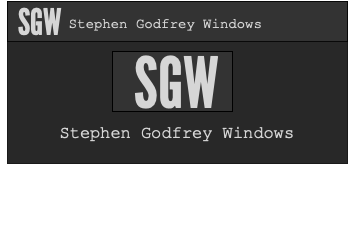

The diagram above was exported from draw.io. Its source (the exported page's mxGraphModel, read from the mxfile embedded in the PNG):
<mxGraphModel dx="1186" dy="645" grid="0" gridSize="10" guides="1" tooltips="1" connect="1" arrows="1" fold="1" page="0" pageScale="1" pageWidth="827" pageHeight="1169" math="0" shadow="0">
  <root>
    <mxCell id="0" />
    <mxCell id="1" parent="0" />
    <mxCell id="q8VqVXntBa6Px2YHcyvi-1" value="" style="rounded=0;whiteSpace=wrap;html=1;hachureGap=4;fillColor=#282828;strokeColor=#1A1A1A;" parent="1" vertex="1">
      <mxGeometry x="260" y="140" width="340" height="162" as="geometry" />
    </mxCell>
    <mxCell id="q8VqVXntBa6Px2YHcyvi-2" value="" style="verticalLabelPosition=bottom;verticalAlign=top;html=1;shape=mxgraph.basic.rect;fillColor2=none;strokeWidth=1;size=20;indent=5;fontFamily=League Gothic;fontSource=https%3A%2F%2Ffonts.googleapis.com%2Fcss%3Ffamily%3DLeague%2BGothic;fontSize=14;fontColor=#D6D6D6;fillColor=#333333;gradientColor=none;gradientDirection=south;" parent="1" vertex="1">
      <mxGeometry x="365" y="190" width="120" height="60" as="geometry" />
    </mxCell>
    <mxCell id="q8VqVXntBa6Px2YHcyvi-7" style="edgeStyle=orthogonalEdgeStyle;rounded=0;orthogonalLoop=1;jettySize=auto;html=1;exitX=0.5;exitY=1;exitDx=0;exitDy=0;fontFamily=League Gothic;fontSource=https%3A%2F%2Ffonts.googleapis.com%2Fcss%3Ffamily%3DLeague%2BGothic;fontSize=25;fontColor=#FFFFFF;" parent="1" edge="1">
      <mxGeometry relative="1" as="geometry">
        <mxPoint x="430" y="370" as="sourcePoint" />
        <mxPoint x="430" y="370" as="targetPoint" />
      </mxGeometry>
    </mxCell>
    <mxCell id="q8VqVXntBa6Px2YHcyvi-8" value="&lt;font style=&quot;font-size: 17px&quot;&gt;Stephen Godfrey Windows&lt;/font&gt;" style="text;html=1;strokeColor=none;fillColor=none;align=center;verticalAlign=middle;whiteSpace=wrap;rounded=0;fontFamily=Courier New;fontSize=25;fontColor=#D6D6D6;strokeWidth=2;" parent="1" vertex="1">
      <mxGeometry x="280" y="260" width="300" height="20" as="geometry" />
    </mxCell>
    <mxCell id="q8VqVXntBa6Px2YHcyvi-9" value="" style="rounded=0;whiteSpace=wrap;html=1;fontFamily=Courier New;fontSize=17;fontColor=#D6D6D6;strokeColor=default;strokeWidth=0;fillColor=#333333;gradientColor=none;gradientDirection=south;" parent="1" vertex="1">
      <mxGeometry x="260" y="140" width="340" height="40" as="geometry" />
    </mxCell>
    <mxCell id="q8VqVXntBa6Px2YHcyvi-11" value="SGW" style="text;html=1;strokeColor=none;fillColor=none;align=center;verticalAlign=middle;whiteSpace=wrap;rounded=0;fontFamily=League Gothic;fontSource=https%3A%2F%2Ffonts.googleapis.com%2Fcss%3Ffamily%3DLeague%2BGothic;fontSize=70;fontColor=#D6D6D6;" parent="1" vertex="1">
      <mxGeometry x="330" y="190" width="200" height="60" as="geometry" />
    </mxCell>
    <mxCell id="q8VqVXntBa6Px2YHcyvi-14" value="&lt;font&gt;&lt;font style=&quot;font-size: 14px&quot;&gt;Stephen Godfrey Windows&lt;/font&gt;&lt;br&gt;&lt;/font&gt;" style="text;html=1;strokeColor=none;fillColor=none;align=center;verticalAlign=middle;whiteSpace=wrap;rounded=0;fontFamily=Courier New;fontSize=25;fontColor=#D6D6D6;strokeWidth=2;" parent="1" vertex="1">
      <mxGeometry x="307" y="140" width="223" height="40" as="geometry" />
    </mxCell>
    <mxCell id="q8VqVXntBa6Px2YHcyvi-15" value="SGW" style="text;html=1;strokeColor=none;fillColor=none;align=center;verticalAlign=middle;whiteSpace=wrap;rounded=0;hachureGap=4;fontFamily=League Gothic;fontSize=36;fontColor=#D6D6D6;" parent="1" vertex="1">
      <mxGeometry x="263" y="145.02" width="60" height="30" as="geometry" />
    </mxCell>
  </root>
</mxGraphModel>